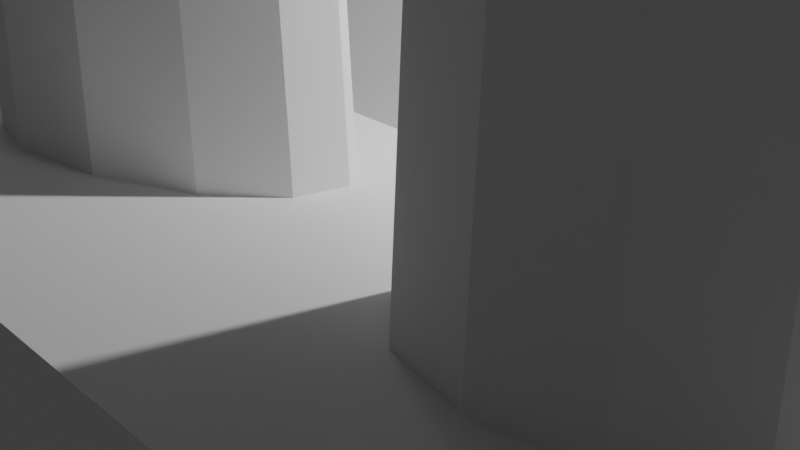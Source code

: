 # Source: factory.blend  (saved by Blender 2.81.16; exported with 4.5.12 LTS)
import bpy
from mathutils import Matrix  # noqa: F401  (used for matrix-valued properties, if any)

bpy.ops.wm.read_factory_settings(use_empty=True)
scene = bpy.context.scene
scene.name = 'Scene'

# ---- collections
col_collection = bpy.data.collections.new('Collection'); scene.collection.children.link(col_collection)

# ---- world
world_world = bpy.data.worlds.new('World'); scene.world = world_world
world_world.use_nodes = True; world_world.node_tree.nodes.clear()
_N = world_world.node_tree.nodes; _L = world_world.node_tree.links
n0 = _N.new('ShaderNodeOutputWorld'); n0.name = 'World Output'; n0.location = (300, 300)
n1 = _N.new('ShaderNodeBackground'); n1.name = 'Background'; n1.location = (10, 300)
n1.inputs[0].default_value = (0.05088, 0.05088, 0.05088, 1.0)
_L.new(n1.outputs[0], n0.inputs[0])
n0.is_active_output = True
world_world.color = (0.05088, 0.05088, 0.05088)
world_world.use_sun_shadow = False
world_world.sun_shadow_jitter_overblur = 0.0

# ---- cameras
cam_camera = bpy.data.cameras.new('Camera')
cam_camera.clip_end = 100.0
cam_camera.ortho_scale = 7.314

# ---- lights
light_light = bpy.data.lights.new('Light', 'POINT')
light_light.transmission_factor = 0.0
light_light.energy = 1000.0
light_light.shadow_soft_size = 0.1
light_light.shadow_maximum_resolution = 0.006
light_light.use_absolute_resolution = True

# ---- meshes
me_cylinder_003 = bpy.data.meshes.new('Cylinder.003')
me_cylinder_003.from_pydata([(0.0, 1.0, -1.0), (9.477e-08, 0.6025, 1.0), (0.5, 0.866, -1.0), (0.3013, 0.5218, 1.0), (0.866, 0.5, -1.0), (0.5218, 0.3013, 1.0), (1.0, -4.371e-08, -1.0), (0.6025, -1.211e-07, 1.0), (0.866, -0.5, -1.0), (0.5218, -0.3013, 1.0), (0.5, -0.866, -1.0), (0.3013, -0.5218, 1.0), (1.51e-07, -1.0, -1.0), (1.857e-07, -0.6025, 1.0), (-0.5, -0.866, -1.0), (-0.3013, -0.5218, 1.0), (-0.866, -0.5, -1.0), (-0.5218, -0.3013, 1.0), (-1.0, -4.649e-07, -1.0), (-0.6025, -3.749e-07, 1.0), (-0.866, 0.5, -1.0), (-0.5218, 0.3013, 1.0), (-0.5, 0.866, -1.0), (-0.3013, 0.5218, 1.0), (-6.0, 1.0, -1.0), (-6.0, 0.6025, 1.0), (-5.5, 0.866, -1.0), (-5.699, 0.5218, 1.0), (-5.134, 0.5, -1.0), (-5.478, 0.3013, 1.0), (-5.0, -2.821e-07, -1.0), (-5.397, -3.595e-07, 1.0), (-5.134, -0.5, -1.0), (-5.478, -0.3013, 1.0), (-5.5, -0.866, -1.0), (-5.699, -0.5218, 1.0), (-6.0, -1.0, -1.0), (-6.0, -0.6025, 1.0), (-6.5, -0.866, -1.0), (-6.301, -0.5218, 1.0), (-6.866, -0.5, -1.0), (-6.522, -0.3013, 1.0), (-7.0, -7.033e-07, -1.0), (-6.603, -6.133e-07, 1.0), (-6.866, 0.5, -1.0), (-6.522, 0.3013, 1.0), (-6.5, 0.866, -1.0), (-6.301, 0.5218, 1.0), (-10.38, -1.909, -1.472), (-10.38, -1.909, -0.6427), (-10.38, 5.657, -1.472), (-10.38, 5.657, -1.034), (1.587, -1.909, -1.472), (1.587, -1.909, -0.6427), (1.587, 5.657, -1.472), (1.587, 5.657, -1.034), (-10.38, 1.874, -0.8385), (1.587, 1.874, -0.8385), (-10.38, 1.874, -0.8385), (-10.38, 5.657, -1.034), (1.587, 5.657, -1.034), (1.587, 1.874, -0.8385), (1.587, -1.909, -0.6427), (-10.38, -1.909, -0.6427), (-10.38, 1.874, -0.8385), (-10.38, 5.657, -0.8385), (1.587, 5.657, -0.8385), (1.587, 1.874, -0.8385), (-10.38, 2.631, -0.6818), (-10.38, 3.387, -0.9168), (-10.38, 4.144, -0.7601), (-10.38, 4.901, -0.9951), (1.587, 4.901, -0.9951), (1.587, 4.144, -0.7601), (1.587, 3.387, -0.9168), (1.587, 2.631, -0.6818), (-9.0, 1.0, -1.0), (-9.0, 0.6025, 1.0), (-8.5, 0.866, -1.0), (-8.699, 0.5218, 1.0), (-8.134, 0.5, -1.0), (-8.478, 0.3013, 1.0), (-8.0, -2.821e-07, -1.0), (-8.397, -3.595e-07, 1.0), (-8.134, -0.5, -1.0), (-8.478, -0.3013, 1.0), (-8.5, -0.866, -1.0), (-8.699, -0.5218, 1.0), (-9.0, -1.0, -1.0), (-9.0, -0.6025, 1.0), (-9.5, -0.866, -1.0), (-9.301, -0.5218, 1.0), (-9.866, -0.5, -1.0), (-9.522, -0.3013, 1.0), (-10.0, -7.033e-07, -1.0), (-9.603, -6.133e-07, 1.0), (-9.866, 0.5, -1.0), (-9.522, 0.3013, 1.0), (-9.5, 0.866, -1.0), (-9.301, 0.5218, 1.0), (-3.0, 1.0, -1.0), (-3.0, 0.6025, 1.0), (-2.5, 0.866, -1.0), (-2.699, 0.5218, 1.0), (-2.134, 0.5, -1.0), (-2.478, 0.3013, 1.0), (-2.0, -2.821e-07, -1.0), (-2.397, -3.595e-07, 1.0), (-2.134, -0.5, -1.0), (-2.478, -0.3013, 1.0), (-2.5, -0.866, -1.0), (-2.699, -0.5218, 1.0), (-3.0, -1.0, -1.0), (-3.0, -0.6025, 1.0), (-3.5, -0.866, -1.0), (-3.301, -0.5218, 1.0), (-3.866, -0.5, -1.0), (-3.522, -0.3013, 1.0), (-4.0, -7.033e-07, -1.0), (-3.603, -6.133e-07, 1.0), (-3.866, 0.5, -1.0), (-3.522, 0.3013, 1.0), (-3.5, 0.866, -1.0), (-3.301, 0.5218, 1.0)], [], [(0, 1, 3, 2), (2, 3, 5, 4), (4, 5, 7, 6), (6, 7, 9, 8), (8, 9, 11, 10), (10, 11, 13, 12), (12, 13, 15, 14), (14, 15, 17, 16), (16, 17, 19, 18), (18, 19, 21, 20), (3, 1, 23, 21, 19, 17, 15, 13, 11, 9, 7, 5), (20, 21, 23, 22), (22, 23, 1, 0), (0, 2, 4, 6, 8, 10, 12, 14, 16, 18, 20, 22), (24, 25, 27, 26), (26, 27, 29, 28), (28, 29, 31, 30), (30, 31, 33, 32), (32, 33, 35, 34), (34, 35, 37, 36), (36, 37, 39, 38), (38, 39, 41, 40), (40, 41, 43, 42), (42, 43, 45, 44), (27, 25, 47, 45, 43, 41, 39, 37, 35, 33, 31, 29), (44, 45, 47, 46), (46, 47, 25, 24), (24, 26, 28, 30, 32, 34, 36, 38, 40, 42, 44, 46), (48, 49, 56, 51, 50), (50, 51, 55, 54), (54, 55, 57, 53, 52), (52, 53, 49, 48), (50, 54, 52, 48), (56, 49, 63, 58), (55, 51, 59, 60), (61, 58, 63, 62), (61, 60, 66, 72, 73, 74, 75, 67), (53, 57, 61, 62), (57, 55, 60, 61), (51, 56, 58, 59), (49, 53, 62, 63), (75, 68, 64, 67), (60, 59, 65, 66), (58, 61, 67, 64), (59, 58, 64, 68, 69, 70, 71, 65), (66, 65, 71, 72), (72, 71, 70, 73), (73, 70, 69, 74), (74, 69, 68, 75), (76, 77, 79, 78), (78, 79, 81, 80), (80, 81, 83, 82), (82, 83, 85, 84), (84, 85, 87, 86), (86, 87, 89, 88), (88, 89, 91, 90), (90, 91, 93, 92), (92, 93, 95, 94), (94, 95, 97, 96), (79, 77, 99, 97, 95, 93, 91, 89, 87, 85, 83, 81), (96, 97, 99, 98), (98, 99, 77, 76), (76, 78, 80, 82, 84, 86, 88, 90, 92, 94, 96, 98), (100, 101, 103, 102), (102, 103, 105, 104), (104, 105, 107, 106), (106, 107, 109, 108), (108, 109, 111, 110), (110, 111, 113, 112), (112, 113, 115, 114), (114, 115, 117, 116), (116, 117, 119, 118), (118, 119, 121, 120), (103, 101, 123, 121, 119, 117, 115, 113, 111, 109, 107, 105), (120, 121, 123, 122), (122, 123, 101, 100), (100, 102, 104, 106, 108, 110, 112, 114, 116, 118, 120, 122)])
_uv = me_cylinder_003.uv_layers.new(name='UVMap')
_uv.uv.foreach_set('vector', [1.0, 0.5, 1.0, 1.0, 0.9167, 1.0, 0.9167, 0.5, 0.9167, 0.5, 0.9167, 1.0, 0.8333, 1.0, 0.8333, 0.5, 0.8333, 0.5, 0.8333, 1.0, 0.75, 1.0, 0.75, 0.5, 0.75, 0.5, 0.75, 1.0, 0.6667, 1.0, 0.6667, 0.5, 0.6667, 0.5, 0.6667, 1.0, 0.5833, 1.0, 0.5833, 0.5, 0.5833, 0.5, 0.5833, 1.0, 0.5, 1.0, 0.5, 0.5, 0.5, 0.5, 0.5, 1.0, 0.4167, 1.0, 0.4167, 0.5, 0.4167, 0.5, 0.4167, 1.0, 0.3333, 1.0, 0.3333, 0.5, 0.3333, 0.5, 0.3333, 1.0, 0.25, 1.0, 0.25, 0.5, 0.25, 0.5, 0.25, 1.0, 0.1667, 1.0, 0.1667, 0.5, 0.37, 0.4578, 0.25, 0.49, 0.13, 0.4578, 0.04215, 0.37, 0.01, 0.25, 0.04215, 0.13, 0.13, 0.04215, 0.25, 0.01, 0.37, 0.04215, 0.4578, 0.13, 0.49, 0.25, 0.4578, 0.37, 0.1667, 0.5, 0.1667, 1.0, 0.08333, 1.0, 0.08333, 0.5, 0.08333, 0.5, 0.08333, 1.0, 7.451e-08, 1.0, 7.451e-08, 0.5, 0.75, 0.49, 0.87, 0.4578, 0.9578, 0.37, 0.99, 0.25, 0.9578, 0.13, 0.87, 0.04215, 0.75, 0.01, 0.63, 0.04215, 0.5422, 0.13, 0.51, 0.25, 0.5422, 0.37, 0.63, 0.4578, 1.0, 0.5, 1.0, 1.0, 0.9167, 1.0, 0.9167, 0.5, 0.9167, 0.5, 0.9167, 1.0, 0.8333, 1.0, 0.8333, 0.5, 0.8333, 0.5, 0.8333, 1.0, 0.75, 1.0, 0.75, 0.5, 0.75, 0.5, 0.75, 1.0, 0.6667, 1.0, 0.6667, 0.5, 0.6667, 0.5, 0.6667, 1.0, 0.5833, 1.0, 0.5833, 0.5, 0.5833, 0.5, 0.5833, 1.0, 0.5, 1.0, 0.5, 0.5, 0.5, 0.5, 0.5, 1.0, 0.4167, 1.0, 0.4167, 0.5, 0.4167, 0.5, 0.4167, 1.0, 0.3333, 1.0, 0.3333, 0.5, 0.3333, 0.5, 0.3333, 1.0, 0.25, 1.0, 0.25, 0.5, 0.25, 0.5, 0.25, 1.0, 0.1667, 1.0, 0.1667, 0.5, 0.37, 0.4578, 0.25, 0.49, 0.13, 0.4578, 0.04215, 0.37, 0.01, 0.25, 0.04215, 0.13, 0.13, 0.04215, 0.25, 0.01, 0.37, 0.04215, 0.4578, 0.13, 0.49, 0.25, 0.4578, 0.37, 0.1667, 0.5, 0.1667, 1.0, 0.08333, 1.0, 0.08333, 0.5, 0.08333, 0.5, 0.08333, 1.0, 7.451e-08, 1.0, 7.451e-08, 0.5, 0.75, 0.49, 0.87, 0.4578, 0.9578, 0.37, 0.99, 0.25, 0.9578, 0.13, 0.87, 0.04215, 0.75, 0.01, 0.63, 0.04215, 0.5422, 0.13, 0.51, 0.25, 0.5422, 0.37, 0.63, 0.4578, 0.375, 0.0, 0.625, 0.0, 0.625, 0.125, 0.625, 0.25, 0.375, 0.25, 0.375, 0.25, 0.625, 0.25, 0.625, 0.5, 0.375, 0.5, 0.375, 0.5, 0.625, 0.5, 0.625, 0.625, 0.625, 0.75, 0.375, 0.75, 0.375, 0.75, 0.625, 0.75, 0.625, 1.0, 0.375, 1.0, 0.125, 0.5, 0.375, 0.5, 0.375, 0.75, 0.125, 0.75, 0.625, 0.125, 0.625, 0.0, 0.625, 0.0, 0.625, 0.125, 0.625, 0.5, 0.625, 0.25, 0.625, 0.25, 0.625, 0.5, 0.625, 0.625, 0.875, 0.625, 0.875, 0.75, 0.625, 0.75, 0.625, 0.625, 0.625, 0.5, 0.625, 0.5, 0.625, 0.525, 0.625, 0.55, 0.625, 0.575, 0.625, 0.6, 0.625, 0.625, 0.625, 0.75, 0.625, 0.625, 0.625, 0.625, 0.625, 0.75, 0.625, 0.625, 0.625, 0.5, 0.625, 0.5, 0.625, 0.625, 0.625, 0.25, 0.625, 0.125, 0.625, 0.125, 0.625, 0.25, 0.625, 1.0, 0.625, 0.75, 0.625, 0.75, 0.625, 1.0, 0.625, 0.6, 0.875, 0.6, 0.875, 0.625, 0.625, 0.625, 0.625, 0.5, 0.625, 0.25, 0.625, 0.25, 0.625, 0.5, 0.875, 0.625, 0.625, 0.625, 0.625, 0.625, 0.875, 0.625, 0.625, 0.25, 0.625, 0.125, 0.625, 0.125, 0.625, 0.15, 0.625, 0.175, 0.625, 0.2, 0.625, 0.225, 0.625, 0.25, 0.625, 0.5, 0.875, 0.5, 0.875, 0.525, 0.625, 0.525, 0.625, 0.525, 0.875, 0.525, 0.875, 0.55, 0.625, 0.55, 0.625, 0.55, 0.875, 0.55, 0.875, 0.575, 0.625, 0.575, 0.625, 0.575, 0.875, 0.575, 0.875, 0.6, 0.625, 0.6, 1.0, 0.5, 1.0, 1.0, 0.9167, 1.0, 0.9167, 0.5, 0.9167, 0.5, 0.9167, 1.0, 0.8333, 1.0, 0.8333, 0.5, 0.8333, 0.5, 0.8333, 1.0, 0.75, 1.0, 0.75, 0.5, 0.75, 0.5, 0.75, 1.0, 0.6667, 1.0, 0.6667, 0.5, 0.6667, 0.5, 0.6667, 1.0, 0.5833, 1.0, 0.5833, 0.5, 0.5833, 0.5, 0.5833, 1.0, 0.5, 1.0, 0.5, 0.5, 0.5, 0.5, 0.5, 1.0, 0.4167, 1.0, 0.4167, 0.5, 0.4167, 0.5, 0.4167, 1.0, 0.3333, 1.0, 0.3333, 0.5, 0.3333, 0.5, 0.3333, 1.0, 0.25, 1.0, 0.25, 0.5, 0.25, 0.5, 0.25, 1.0, 0.1667, 1.0, 0.1667, 0.5, 0.37, 0.4578, 0.25, 0.49, 0.13, 0.4578, 0.04215, 0.37, 0.01, 0.25, 0.04215, 0.13, 0.13, 0.04215, 0.25, 0.01, 0.37, 0.04215, 0.4578, 0.13, 0.49, 0.25, 0.4578, 0.37, 0.1667, 0.5, 0.1667, 1.0, 0.08333, 1.0, 0.08333, 0.5, 0.08333, 0.5, 0.08333, 1.0, 7.451e-08, 1.0, 7.451e-08, 0.5, 0.75, 0.49, 0.87, 0.4578, 0.9578, 0.37, 0.99, 0.25, 0.9578, 0.13, 0.87, 0.04215, 0.75, 0.01, 0.63, 0.04215, 0.5422, 0.13, 0.51, 0.25, 0.5422, 0.37, 0.63, 0.4578, 1.0, 0.5, 1.0, 1.0, 0.9167, 1.0, 0.9167, 0.5, 0.9167, 0.5, 0.9167, 1.0, 0.8333, 1.0, 0.8333, 0.5, 0.8333, 0.5, 0.8333, 1.0, 0.75, 1.0, 0.75, 0.5, 0.75, 0.5, 0.75, 1.0, 0.6667, 1.0, 0.6667, 0.5, 0.6667, 0.5, 0.6667, 1.0, 0.5833, 1.0, 0.5833, 0.5, 0.5833, 0.5, 0.5833, 1.0, 0.5, 1.0, 0.5, 0.5, 0.5, 0.5, 0.5, 1.0, 0.4167, 1.0, 0.4167, 0.5, 0.4167, 0.5, 0.4167, 1.0, 0.3333, 1.0, 0.3333, 0.5, 0.3333, 0.5, 0.3333, 1.0, 0.25, 1.0, 0.25, 0.5, 0.25, 0.5, 0.25, 1.0, 0.1667, 1.0, 0.1667, 0.5, 0.37, 0.4578, 0.25, 0.49, 0.13, 0.4578, 0.04215, 0.37, 0.01, 0.25, 0.04215, 0.13, 0.13, 0.04215, 0.25, 0.01, 0.37, 0.04215, 0.4578, 0.13, 0.49, 0.25, 0.4578, 0.37, 0.1667, 0.5, 0.1667, 1.0, 0.08333, 1.0, 0.08333, 0.5, 0.08333, 0.5, 0.08333, 1.0, 7.451e-08, 1.0, 7.451e-08, 0.5, 0.75, 0.49, 0.87, 0.4578, 0.9578, 0.37, 0.99, 0.25, 0.9578, 0.13, 0.87, 0.04215, 0.75, 0.01, 0.63, 0.04215, 0.5422, 0.13, 0.51, 0.25, 0.5422, 0.37, 0.63, 0.4578])
me_cylinder_003.use_remesh_fix_poles = True
me_cylinder_003.use_remesh_preserve_attributes = False
me_cylinder_003.use_mirror_vertex_groups = False
me_cylinder_003.update()

# ---- objects
ob_light = bpy.data.objects.new('Light', light_light)
ob_camera = bpy.data.objects.new('Camera', cam_camera)
ob_cylinder_003 = bpy.data.objects.new('Cylinder.003', me_cylinder_003)

# ---- transforms, parenting, visibility, modifiers, constraints
ob_light.location = (4.076, 1.005, 5.904)
ob_light.rotation_euler = (0.6503, 0.05522, 1.866)
ob_light.lock_rotations_4d = False
ob_light.empty_display_type = 'ARROWS'
ob_light.color = (0.0, 0.0, 0.0, 0.0)
ob_light.lineart.crease_threshold = 0.0
ob_camera.location = (7.359, -6.926, 4.958)
ob_camera.rotation_euler = (1.109, 0.0, 0.8149)
ob_camera.lock_rotations_4d = False
ob_camera.empty_display_type = 'ARROWS'
ob_camera.color = (0.0, 0.0, 0.0, 0.0)
ob_camera.display_type = 'WIRE'
ob_camera.lineart.crease_threshold = 0.0
ob_cylinder_003.location = (5.398, -3.874, 6.401)
ob_cylinder_003.scale = (1.0, 1.0, 5.108)
ob_cylinder_003.lineart.crease_threshold = 0.0

# ---- collection membership
col_collection.objects.link(ob_light)
col_collection.objects.link(ob_camera)
col_collection.objects.link(ob_cylinder_003)

# ---- scene / render settings (as saved in the file)
scene.camera = ob_camera
scene.frame_start = 1; scene.frame_end = 250; scene.frame_set(1)
scene.render.engine = 'BLENDER_EEVEE_NEXT'
scene.cycles.use_denoising = False
scene.cycles.samples = 128
scene.cycles.sampling_pattern = 'TABULATED_SOBOL'
scene.cycles.use_adaptive_sampling = False
scene.cycles.use_light_tree = False
scene.view_settings.view_transform = 'Filmic'
bpy.context.view_layer.update()

